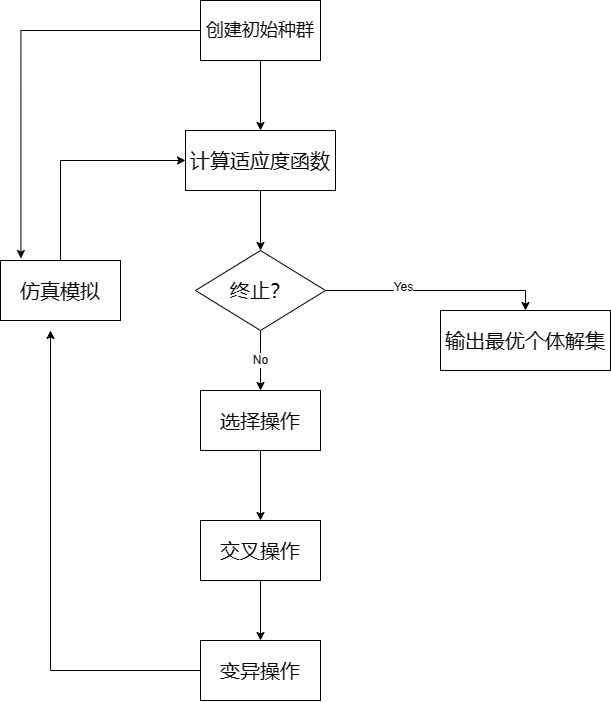

The diagram above was exported from draw.io. Its source (the exported page's mxGraphModel, read from the mxfile embedded in the PNG):
<mxGraphModel dx="793" dy="1274" grid="1" gridSize="10" guides="1" tooltips="1" connect="1" arrows="1" fold="1" page="1" pageScale="1" pageWidth="827" pageHeight="1169" math="0" shadow="0">
  <root>
    <mxCell id="0" />
    <mxCell id="1" parent="0" />
    <mxCell id="E99UuYSd3FvzRP-gAVwy-12" style="edgeStyle=orthogonalEdgeStyle;rounded=0;orthogonalLoop=1;jettySize=auto;html=1;exitX=0;exitY=0.5;exitDx=0;exitDy=0;entryX=0.17;entryY=-0.033;entryDx=0;entryDy=0;entryPerimeter=0;" edge="1" parent="1" source="E99UuYSd3FvzRP-gAVwy-1" target="E99UuYSd3FvzRP-gAVwy-7">
      <mxGeometry relative="1" as="geometry" />
    </mxCell>
    <mxCell id="E99UuYSd3FvzRP-gAVwy-18" style="edgeStyle=orthogonalEdgeStyle;rounded=0;orthogonalLoop=1;jettySize=auto;html=1;entryX=0.5;entryY=0;entryDx=0;entryDy=0;" edge="1" parent="1" source="E99UuYSd3FvzRP-gAVwy-1" target="E99UuYSd3FvzRP-gAVwy-2">
      <mxGeometry relative="1" as="geometry" />
    </mxCell>
    <mxCell id="E99UuYSd3FvzRP-gAVwy-1" value="&lt;font style=&quot;font-size: 18px;&quot;&gt;创建初始种群&lt;/font&gt;" style="rounded=0;whiteSpace=wrap;html=1;" vertex="1" parent="1">
      <mxGeometry x="240" y="190" width="120" height="60" as="geometry" />
    </mxCell>
    <mxCell id="E99UuYSd3FvzRP-gAVwy-17" style="edgeStyle=orthogonalEdgeStyle;rounded=0;orthogonalLoop=1;jettySize=auto;html=1;entryX=0.5;entryY=0;entryDx=0;entryDy=0;" edge="1" parent="1" source="E99UuYSd3FvzRP-gAVwy-2" target="E99UuYSd3FvzRP-gAVwy-3">
      <mxGeometry relative="1" as="geometry" />
    </mxCell>
    <mxCell id="E99UuYSd3FvzRP-gAVwy-2" value="&lt;font style=&quot;font-size: 20px;&quot;&gt;计算适应度函数&lt;/font&gt;" style="rounded=0;whiteSpace=wrap;html=1;" vertex="1" parent="1">
      <mxGeometry x="225" y="320" width="150" height="60" as="geometry" />
    </mxCell>
    <mxCell id="E99UuYSd3FvzRP-gAVwy-10" style="edgeStyle=orthogonalEdgeStyle;rounded=0;orthogonalLoop=1;jettySize=auto;html=1;entryX=0.5;entryY=0;entryDx=0;entryDy=0;" edge="1" parent="1" source="E99UuYSd3FvzRP-gAVwy-3" target="E99UuYSd3FvzRP-gAVwy-8">
      <mxGeometry relative="1" as="geometry">
        <Array as="points">
          <mxPoint x="565" y="480" />
        </Array>
      </mxGeometry>
    </mxCell>
    <mxCell id="E99UuYSd3FvzRP-gAVwy-19" value="Yes" style="edgeLabel;html=1;align=center;verticalAlign=middle;resizable=0;points=[];" vertex="1" connectable="0" parent="E99UuYSd3FvzRP-gAVwy-10">
      <mxGeometry x="-0.2974" y="4" relative="1" as="geometry">
        <mxPoint as="offset" />
      </mxGeometry>
    </mxCell>
    <mxCell id="E99UuYSd3FvzRP-gAVwy-14" value="No" style="edgeStyle=orthogonalEdgeStyle;rounded=0;orthogonalLoop=1;jettySize=auto;html=1;entryX=0.5;entryY=0;entryDx=0;entryDy=0;" edge="1" parent="1" source="E99UuYSd3FvzRP-gAVwy-3" target="E99UuYSd3FvzRP-gAVwy-4">
      <mxGeometry relative="1" as="geometry">
        <Array as="points">
          <mxPoint x="300" y="540" />
          <mxPoint x="300" y="540" />
        </Array>
      </mxGeometry>
    </mxCell>
    <mxCell id="E99UuYSd3FvzRP-gAVwy-3" value="&lt;font style=&quot;font-size: 20px;&quot;&gt;终止？&lt;/font&gt;" style="rhombus;whiteSpace=wrap;html=1;" vertex="1" parent="1">
      <mxGeometry x="235" y="440" width="130" height="80" as="geometry" />
    </mxCell>
    <mxCell id="E99UuYSd3FvzRP-gAVwy-15" style="edgeStyle=orthogonalEdgeStyle;rounded=0;orthogonalLoop=1;jettySize=auto;html=1;entryX=0.5;entryY=0;entryDx=0;entryDy=0;" edge="1" parent="1" source="E99UuYSd3FvzRP-gAVwy-4" target="E99UuYSd3FvzRP-gAVwy-5">
      <mxGeometry relative="1" as="geometry" />
    </mxCell>
    <mxCell id="E99UuYSd3FvzRP-gAVwy-4" value="&lt;font style=&quot;font-size: 20px;&quot;&gt;选择操作&lt;/font&gt;" style="rounded=0;whiteSpace=wrap;html=1;" vertex="1" parent="1">
      <mxGeometry x="240" y="580" width="120" height="60" as="geometry" />
    </mxCell>
    <mxCell id="E99UuYSd3FvzRP-gAVwy-16" style="edgeStyle=orthogonalEdgeStyle;rounded=0;orthogonalLoop=1;jettySize=auto;html=1;entryX=0.5;entryY=0;entryDx=0;entryDy=0;" edge="1" parent="1" source="E99UuYSd3FvzRP-gAVwy-5" target="E99UuYSd3FvzRP-gAVwy-6">
      <mxGeometry relative="1" as="geometry" />
    </mxCell>
    <mxCell id="E99UuYSd3FvzRP-gAVwy-5" value="&lt;font style=&quot;font-size: 20px;&quot;&gt;交叉操作&lt;/font&gt;" style="rounded=0;whiteSpace=wrap;html=1;" vertex="1" parent="1">
      <mxGeometry x="240" y="710" width="120" height="60" as="geometry" />
    </mxCell>
    <mxCell id="E99UuYSd3FvzRP-gAVwy-13" style="edgeStyle=orthogonalEdgeStyle;rounded=0;orthogonalLoop=1;jettySize=auto;html=1;" edge="1" parent="1" source="E99UuYSd3FvzRP-gAVwy-6">
      <mxGeometry relative="1" as="geometry">
        <mxPoint x="90" y="520" as="targetPoint" />
      </mxGeometry>
    </mxCell>
    <mxCell id="E99UuYSd3FvzRP-gAVwy-6" value="&lt;font style=&quot;font-size: 20px;&quot;&gt;变异操作&lt;/font&gt;" style="rounded=0;whiteSpace=wrap;html=1;" vertex="1" parent="1">
      <mxGeometry x="240" y="830" width="120" height="60" as="geometry" />
    </mxCell>
    <mxCell id="E99UuYSd3FvzRP-gAVwy-11" style="edgeStyle=orthogonalEdgeStyle;rounded=0;orthogonalLoop=1;jettySize=auto;html=1;exitX=0.5;exitY=0;exitDx=0;exitDy=0;entryX=0;entryY=0.5;entryDx=0;entryDy=0;" edge="1" parent="1" source="E99UuYSd3FvzRP-gAVwy-7" target="E99UuYSd3FvzRP-gAVwy-2">
      <mxGeometry relative="1" as="geometry" />
    </mxCell>
    <mxCell id="E99UuYSd3FvzRP-gAVwy-7" value="&lt;font style=&quot;font-size: 20px;&quot;&gt;仿真模拟&lt;/font&gt;" style="rounded=0;whiteSpace=wrap;html=1;" vertex="1" parent="1">
      <mxGeometry x="40" y="450" width="120" height="60" as="geometry" />
    </mxCell>
    <mxCell id="E99UuYSd3FvzRP-gAVwy-8" value="&lt;font style=&quot;font-size: 20px;&quot;&gt;输出最优个体解集&lt;/font&gt;" style="rounded=0;whiteSpace=wrap;html=1;" vertex="1" parent="1">
      <mxGeometry x="480" y="500" width="170" height="60" as="geometry" />
    </mxCell>
  </root>
</mxGraphModel>